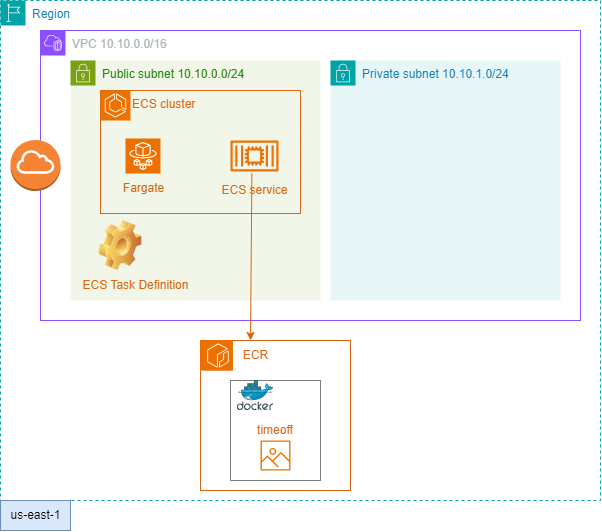

The diagram above was exported from draw.io. Its source (the exported page's mxGraphModel, read from the mxfile embedded in the PNG):
<mxGraphModel dx="1035" dy="551" grid="1" gridSize="10" guides="1" tooltips="1" connect="1" arrows="1" fold="1" page="1" pageScale="1" pageWidth="827" pageHeight="1169" math="0" shadow="0">
  <root>
    <mxCell id="0" />
    <mxCell id="1" parent="0" />
    <mxCell id="lS8H4CX8o-0XFvhmiySm-1" value="VPC 10.10.0.0/16" style="points=[[0,0],[0.25,0],[0.5,0],[0.75,0],[1,0],[1,0.25],[1,0.5],[1,0.75],[1,1],[0.75,1],[0.5,1],[0.25,1],[0,1],[0,0.75],[0,0.5],[0,0.25]];outlineConnect=0;gradientColor=none;html=1;whiteSpace=wrap;fontSize=12;fontStyle=0;container=0;pointerEvents=0;collapsible=0;recursiveResize=0;shape=mxgraph.aws4.group;grIcon=mxgraph.aws4.group_vpc2;strokeColor=#8C4FFF;fillColor=none;verticalAlign=top;align=left;spacingLeft=30;fontColor=#AAB7B8;dashed=0;" parent="1" vertex="1">
      <mxGeometry x="50" y="70" width="540" height="290" as="geometry" />
    </mxCell>
    <mxCell id="lS8H4CX8o-0XFvhmiySm-2" value="Public subnet 10.10.0.0/24" style="points=[[0,0],[0.25,0],[0.5,0],[0.75,0],[1,0],[1,0.25],[1,0.5],[1,0.75],[1,1],[0.75,1],[0.5,1],[0.25,1],[0,1],[0,0.75],[0,0.5],[0,0.25]];outlineConnect=0;gradientColor=none;html=1;whiteSpace=wrap;fontSize=12;fontStyle=0;container=1;pointerEvents=0;collapsible=0;recursiveResize=0;shape=mxgraph.aws4.group;grIcon=mxgraph.aws4.group_security_group;grStroke=0;strokeColor=#7AA116;fillColor=#F2F6E8;verticalAlign=top;align=left;spacingLeft=30;fontColor=#248814;dashed=0;" parent="1" vertex="1">
      <mxGeometry x="80" y="100" width="250" height="240" as="geometry" />
    </mxCell>
    <mxCell id="BwpGlwtpBIi-HfxQJZq_-3" value="ECS cluster" style="points=[[0,0],[0.25,0],[0.5,0],[0.75,0],[1,0],[1,0.25],[1,0.5],[1,0.75],[1,1],[0.75,1],[0.5,1],[0.25,1],[0,1],[0,0.75],[0,0.5],[0,0.25]];outlineConnect=0;gradientColor=none;html=1;whiteSpace=wrap;fontSize=12;fontStyle=0;container=1;pointerEvents=0;collapsible=0;recursiveResize=0;shape=mxgraph.aws4.group;grIcon=mxgraph.aws4.group_ec2_instance_contents;strokeColor=#D86613;fillColor=none;verticalAlign=top;align=left;spacingLeft=30;fontColor=#D86613;dashed=0;" vertex="1" parent="lS8H4CX8o-0XFvhmiySm-2">
      <mxGeometry x="30" y="30" width="200" height="123" as="geometry" />
    </mxCell>
    <mxCell id="BwpGlwtpBIi-HfxQJZq_-4" value="" style="sketch=0;points=[[0,0,0],[0.25,0,0],[0.5,0,0],[0.75,0,0],[1,0,0],[0,1,0],[0.25,1,0],[0.5,1,0],[0.75,1,0],[1,1,0],[0,0.25,0],[0,0.5,0],[0,0.75,0],[1,0.25,0],[1,0.5,0],[1,0.75,0]];outlineConnect=0;fontColor=#232F3E;fillColor=#ED7100;strokeColor=#ffffff;dashed=0;verticalLabelPosition=bottom;verticalAlign=top;align=center;html=1;fontSize=12;fontStyle=0;aspect=fixed;shape=mxgraph.aws4.resourceIcon;resIcon=mxgraph.aws4.ecs;" vertex="1" parent="BwpGlwtpBIi-HfxQJZq_-3">
      <mxGeometry width="30" height="30" as="geometry" />
    </mxCell>
    <mxCell id="QuT_Xv6uI5xa-s460oVy-2" value="" style="outlineConnect=0;dashed=0;verticalLabelPosition=bottom;verticalAlign=top;align=center;html=1;shape=mxgraph.aws3.internet_gateway;fillColor=#F58534;gradientColor=none;" parent="1" vertex="1">
      <mxGeometry x="20" y="179.5" width="50" height="51" as="geometry" />
    </mxCell>
    <mxCell id="BwpGlwtpBIi-HfxQJZq_-13" value="Region" style="points=[[0,0],[0.25,0],[0.5,0],[0.75,0],[1,0],[1,0.25],[1,0.5],[1,0.75],[1,1],[0.75,1],[0.5,1],[0.25,1],[0,1],[0,0.75],[0,0.5],[0,0.25]];outlineConnect=0;gradientColor=none;html=1;whiteSpace=wrap;fontSize=12;fontStyle=0;container=1;pointerEvents=0;collapsible=0;recursiveResize=0;shape=mxgraph.aws4.group;grIcon=mxgraph.aws4.group_region;strokeColor=#00A4A6;fillColor=none;verticalAlign=top;align=left;spacingLeft=30;fontColor=#147EBA;dashed=1;" vertex="1" parent="1">
      <mxGeometry x="10" y="40" width="600" height="500" as="geometry" />
    </mxCell>
    <mxCell id="BwpGlwtpBIi-HfxQJZq_-15" value="" style="sketch=0;outlineConnect=0;fontColor=#232F3E;gradientColor=none;fillColor=#ED7100;strokeColor=none;dashed=0;verticalLabelPosition=bottom;verticalAlign=top;align=center;html=1;fontSize=12;fontStyle=0;aspect=fixed;pointerEvents=1;shape=mxgraph.aws4.container_2;" vertex="1" parent="BwpGlwtpBIi-HfxQJZq_-13">
      <mxGeometry x="230" y="140" width="48" height="31" as="geometry" />
    </mxCell>
    <mxCell id="BwpGlwtpBIi-HfxQJZq_-12" value="&lt;font color=&quot;#d86613&quot;&gt;Fargate&lt;/font&gt;" style="text;html=1;align=center;verticalAlign=middle;resizable=0;points=[];autosize=1;" vertex="1" parent="BwpGlwtpBIi-HfxQJZq_-13">
      <mxGeometry x="112.5" y="173" width="60" height="30" as="geometry" />
    </mxCell>
    <mxCell id="BwpGlwtpBIi-HfxQJZq_-9" value="" style="sketch=0;points=[[0,0,0],[0.25,0,0],[0.5,0,0],[0.75,0,0],[1,0,0],[0,1,0],[0.25,1,0],[0.5,1,0],[0.75,1,0],[1,1,0],[0,0.25,0],[0,0.5,0],[0,0.75,0],[1,0.25,0],[1,0.5,0],[1,0.75,0]];outlineConnect=0;fontColor=#232F3E;fillColor=#ED7100;strokeColor=#ffffff;dashed=0;verticalLabelPosition=bottom;verticalAlign=top;align=center;html=1;fontSize=12;fontStyle=0;aspect=fixed;shape=mxgraph.aws4.resourceIcon;resIcon=mxgraph.aws4.fargate;" vertex="1" parent="BwpGlwtpBIi-HfxQJZq_-13">
      <mxGeometry x="125" y="138" width="35" height="35" as="geometry" />
    </mxCell>
    <mxCell id="BwpGlwtpBIi-HfxQJZq_-17" value="&lt;font color=&quot;#d86613&quot;&gt;ECS service&lt;/font&gt;" style="text;html=1;align=center;verticalAlign=middle;resizable=0;points=[];autosize=1;strokeColor=none;fillColor=none;" vertex="1" parent="BwpGlwtpBIi-HfxQJZq_-13">
      <mxGeometry x="209" y="175" width="90" height="30" as="geometry" />
    </mxCell>
    <mxCell id="BwpGlwtpBIi-HfxQJZq_-19" value="" style="image;html=1;image=img/lib/clip_art/general/Gear_128x128.png" vertex="1" parent="BwpGlwtpBIi-HfxQJZq_-13">
      <mxGeometry x="80" y="220" width="80" height="50" as="geometry" />
    </mxCell>
    <mxCell id="BwpGlwtpBIi-HfxQJZq_-20" value="&lt;font color=&quot;#d86613&quot;&gt;ECS Task Definition&lt;/font&gt;" style="text;html=1;align=center;verticalAlign=middle;resizable=0;points=[];autosize=1;strokeColor=none;fillColor=none;" vertex="1" parent="BwpGlwtpBIi-HfxQJZq_-13">
      <mxGeometry x="70" y="270" width="130" height="30" as="geometry" />
    </mxCell>
    <mxCell id="BwpGlwtpBIi-HfxQJZq_-21" value="" style="endArrow=classic;html=1;rounded=0;exitX=0.471;exitY=-0.074;exitDx=0;exitDy=0;exitPerimeter=0;strokeColor=#D86613;" edge="1" parent="BwpGlwtpBIi-HfxQJZq_-13" source="BwpGlwtpBIi-HfxQJZq_-17">
      <mxGeometry width="50" height="50" relative="1" as="geometry">
        <mxPoint x="300" y="260" as="sourcePoint" />
        <mxPoint x="250" y="340" as="targetPoint" />
      </mxGeometry>
    </mxCell>
    <mxCell id="BwpGlwtpBIi-HfxQJZq_-23" value="" style="points=[[0,0],[0.25,0],[0.5,0],[0.75,0],[1,0],[1,0.25],[1,0.5],[1,0.75],[1,1],[0.75,1],[0.5,1],[0.25,1],[0,1],[0,0.75],[0,0.5],[0,0.25]];outlineConnect=0;gradientColor=none;html=1;whiteSpace=wrap;fontSize=12;fontStyle=0;container=1;pointerEvents=0;collapsible=0;recursiveResize=0;shape=mxgraph.aws4.group;grIcon=mxgraph.aws4.group_ec2_instance_contents;strokeColor=#D86613;fillColor=none;verticalAlign=top;align=left;spacingLeft=30;fontColor=#D86613;dashed=0;" vertex="1" parent="BwpGlwtpBIi-HfxQJZq_-13">
      <mxGeometry x="200" y="340" width="150" height="150" as="geometry" />
    </mxCell>
    <mxCell id="BwpGlwtpBIi-HfxQJZq_-28" value="&lt;font color=&quot;#d86613&quot;&gt;timeoff&lt;/font&gt;" style="rounded=0;whiteSpace=wrap;html=1;dashed=1;dashPattern=1 1;" vertex="1" parent="BwpGlwtpBIi-HfxQJZq_-23">
      <mxGeometry x="30" y="40" width="90" height="100" as="geometry" />
    </mxCell>
    <mxCell id="BwpGlwtpBIi-HfxQJZq_-24" value="" style="sketch=0;points=[[0,0,0],[0.25,0,0],[0.5,0,0],[0.75,0,0],[1,0,0],[0,1,0],[0.25,1,0],[0.5,1,0],[0.75,1,0],[1,1,0],[0,0.25,0],[0,0.5,0],[0,0.75,0],[1,0.25,0],[1,0.5,0],[1,0.75,0]];outlineConnect=0;fontColor=#232F3E;fillColor=#ED7100;strokeColor=#ffffff;dashed=0;verticalLabelPosition=bottom;verticalAlign=top;align=center;html=1;fontSize=12;fontStyle=0;aspect=fixed;shape=mxgraph.aws4.resourceIcon;resIcon=mxgraph.aws4.ecs;" vertex="1" parent="BwpGlwtpBIi-HfxQJZq_-23">
      <mxGeometry width="30" height="30" as="geometry" />
    </mxCell>
    <mxCell id="BwpGlwtpBIi-HfxQJZq_-26" value="&lt;font color=&quot;#d86613&quot;&gt;ECR&lt;/font&gt;" style="text;html=1;align=center;verticalAlign=middle;resizable=0;points=[];autosize=1;" vertex="1" parent="BwpGlwtpBIi-HfxQJZq_-23">
      <mxGeometry x="30" width="50" height="30" as="geometry" />
    </mxCell>
    <mxCell id="BwpGlwtpBIi-HfxQJZq_-18" value="" style="sketch=0;points=[[0,0,0],[0.25,0,0],[0.5,0,0],[0.75,0,0],[1,0,0],[0,1,0],[0.25,1,0],[0.5,1,0],[0.75,1,0],[1,1,0],[0,0.25,0],[0,0.5,0],[0,0.75,0],[1,0.25,0],[1,0.5,0],[1,0.75,0]];outlineConnect=0;fontColor=#232F3E;fillColor=#ED7100;strokeColor=#ffffff;dashed=0;verticalLabelPosition=bottom;verticalAlign=top;align=center;html=1;fontSize=12;fontStyle=0;aspect=fixed;shape=mxgraph.aws4.resourceIcon;resIcon=mxgraph.aws4.ecr;" vertex="1" parent="BwpGlwtpBIi-HfxQJZq_-23">
      <mxGeometry x="2.5" width="30" height="30" as="geometry" />
    </mxCell>
    <mxCell id="BwpGlwtpBIi-HfxQJZq_-27" value="" style="image;sketch=0;aspect=fixed;html=1;points=[];align=center;fontSize=12;image=img/lib/mscae/Docker.svg;" vertex="1" parent="BwpGlwtpBIi-HfxQJZq_-23">
      <mxGeometry x="36.71" y="40" width="36.59" height="30" as="geometry" />
    </mxCell>
    <mxCell id="BwpGlwtpBIi-HfxQJZq_-30" value="" style="sketch=0;outlineConnect=0;fontColor=#232F3E;gradientColor=none;fillColor=#ED7100;strokeColor=none;dashed=0;verticalLabelPosition=bottom;verticalAlign=top;align=center;html=1;fontSize=12;fontStyle=0;aspect=fixed;pointerEvents=1;shape=mxgraph.aws4.container_registry_image;" vertex="1" parent="BwpGlwtpBIi-HfxQJZq_-23">
      <mxGeometry x="60" y="100" width="30" height="30" as="geometry" />
    </mxCell>
    <mxCell id="lS8H4CX8o-0XFvhmiySm-4" value="Private subnet 10.10.1.0/24" style="points=[[0,0],[0.25,0],[0.5,0],[0.75,0],[1,0],[1,0.25],[1,0.5],[1,0.75],[1,1],[0.75,1],[0.5,1],[0.25,1],[0,1],[0,0.75],[0,0.5],[0,0.25]];outlineConnect=0;gradientColor=none;html=1;whiteSpace=wrap;fontSize=12;fontStyle=0;container=1;pointerEvents=0;collapsible=0;recursiveResize=0;shape=mxgraph.aws4.group;grIcon=mxgraph.aws4.group_security_group;grStroke=0;strokeColor=#00A4A6;fillColor=#E6F6F7;verticalAlign=top;align=left;spacingLeft=30;fontColor=#147EBA;dashed=0;" parent="BwpGlwtpBIi-HfxQJZq_-13" vertex="1">
      <mxGeometry x="330" y="60" width="230" height="240" as="geometry" />
    </mxCell>
    <mxCell id="BwpGlwtpBIi-HfxQJZq_-14" value="us-east-1" style="text;html=1;align=center;verticalAlign=middle;resizable=0;points=[];autosize=1;strokeColor=#6c8ebf;fillColor=#dae8fc;" vertex="1" parent="1">
      <mxGeometry x="10" y="540" width="70" height="30" as="geometry" />
    </mxCell>
  </root>
</mxGraphModel>